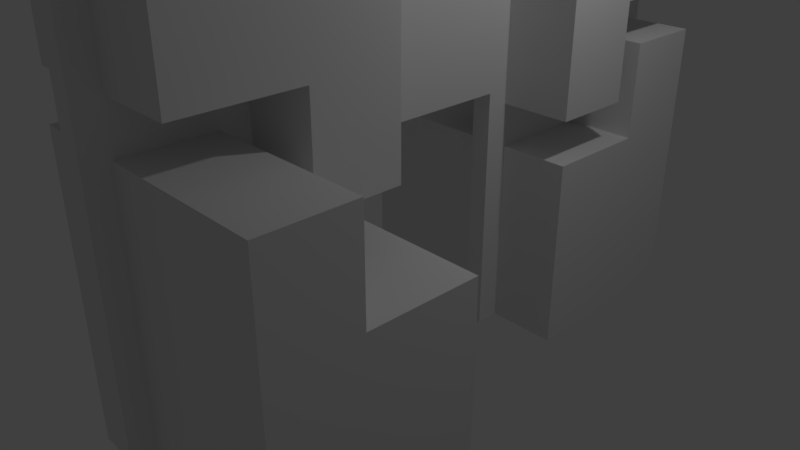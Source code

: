 # Source: C.H.I.L.D._Building_4.blend  (saved by Blender 2.80.75; exported with 4.5.12 LTS)
import bpy
from mathutils import Matrix  # noqa: F401  (used for matrix-valued properties, if any)

bpy.ops.wm.read_factory_settings(use_empty=True)
scene = bpy.context.scene
scene.name = 'Scene'

# ---- collections
col_collection_1 = bpy.data.collections.new('Collection 1'); scene.collection.children.link(col_collection_1)

# ---- materials (node trees are filled in below, after node groups)
mat_material = bpy.data.materials.new('Material')
mat_material.alpha_threshold = 0.0
mat_material.use_transparent_shadow = False
mat_material.roughness = 0.5
mat_material.line_color = (0.0, 0.0, 0.0, 1.0)

# ---- material node trees

# ---- world
world_world = bpy.data.worlds.new('World'); scene.world = world_world
world_world.color = (0.05088, 0.05088, 0.05088)
world_world.use_sun_shadow = False
world_world.sun_shadow_jitter_overblur = 0.0

# ---- cameras
cam_camera = bpy.data.cameras.new('Camera')
cam_camera.clip_end = 100.0
cam_camera.lens = 35.0
cam_camera.sensor_width = 32.0
cam_camera.sensor_height = 18.0
cam_camera.ortho_scale = 7.314
cam_camera.dof.focus_distance = 0.0
cam_camera.dof.aperture_fstop = 128.0

# ---- lights
light_lamp = bpy.data.lights.new('Lamp', 'POINT')
light_lamp.transmission_factor = 0.0
light_lamp.cutoff_distance = 30.0
light_lamp.energy = 100.0
light_lamp.shadow_buffer_clip_start = 1.001
light_lamp.shadow_soft_size = 0.1
light_lamp.shadow_maximum_resolution = 0.006
light_lamp.use_absolute_resolution = True

# ---- meshes
me_cube_002 = bpy.data.meshes.new('Cube.002')
me_cube_002.from_pydata([(-2.764, 8.431, -1.0), (-2.764, 8.431, 1.0), (-2.764, 10.43, -1.0), (-2.764, 10.43, 1.0), (-0.9099, 26.13, -0.9984), (-2.57, 26.13, -0.9984), (-2.57, 0.6748, -0.9984), (-0.9099, 0.6748, -0.9984), (-1.848, 26.13, -0.9984), (-0.9099, 9.333, -0.9984), (-0.9099, 26.13, -0.1093), (-2.57, 9.333, -0.9984), (-2.57, 26.13, -0.1093), (-1.848, 0.6748, -0.9984), (-2.57, 0.6748, -0.1093), (-0.9099, 0.6748, -0.1093), (-0.9099, 9.333, -0.1093), (-1.848, 0.6748, -0.1093), (-2.57, 9.333, -0.1093), (-1.848, 26.13, -0.1093), (-1.848, 9.333, -0.9984), (-2.57, 26.13, 0.3352), (-2.57, 0.6748, 0.3352), (-1.848, 0.6748, 0.3352), (-2.57, 9.333, 0.3352), (-1.848, 26.13, 0.3352), (-0.9099, 26.13, -0.5539), (-2.57, 26.13, -0.5539), (-2.57, 0.6748, -0.5539), (-0.9099, 0.6748, -0.5539), (-0.9099, 9.333, -0.5539), (-1.848, 0.6748, -0.5539), (-2.57, 9.333, -0.5539), (-1.848, 26.13, -0.5539), (-0.8943, 17.71, 0.9829), (-2.555, 17.71, 0.9829), (-2.555, 0.9542, 0.9829), (-0.8943, 0.9542, 0.9829), (-0.8943, 17.71, 0.09384), (-0.8943, 0.9542, 0.09384), (-1.616, 17.71, 0.9829), (-0.8943, 9.333, 0.9829), (-2.555, 9.333, 0.9829), (-1.616, 0.9542, 0.9829), (-0.8943, 9.333, 0.09384), (-1.616, 0.9542, 0.09384), (-1.616, 17.71, 0.09384), (-1.616, 9.333, 0.9829), (-0.8943, 17.71, 0.5384), (-2.555, 17.71, 0.5384), (-2.555, 0.9542, 0.5384), (-0.8943, 0.9542, 0.5384), (-0.8943, 9.333, 0.5384), (-1.616, 0.9542, 0.5384), (-2.555, 9.333, 0.5384), (-1.616, 17.71, 0.5384), (-0.6962, 10.43, -1.0), (-0.6962, 10.43, 1.0), (-0.6962, 8.431, -1.0), (-0.6962, 8.431, 1.0), (-2.764, 8.431, 0.0), (-2.764, 10.43, 0.0), (-0.6962, 8.431, 0.1625), (-0.6962, 10.43, 0.1625), (2.764, 8.431, -1.0), (2.764, 8.431, 1.0), (2.764, 10.43, -1.0), (2.764, 10.43, 1.0), (0.0, 8.431, 1.0), (0.0, 10.43, 1.0), (0.9099, 17.71, -0.9984), (2.57, 17.71, -0.9984), (2.57, -7.747, -0.9984), (0.9099, -7.747, -0.9984), (1.848, 17.71, -0.9984), (0.9099, 9.333, -0.9984), (0.9099, 17.71, -0.1093), (2.57, 9.333, -0.9984), (2.57, 17.71, -0.1093), (1.848, -7.747, -0.9984), (2.57, -7.747, -0.1093), (0.9099, -7.747, -0.1093), (0.9099, 9.333, -0.1093), (1.848, -7.747, -0.1093), (2.57, 9.333, -0.1093), (1.848, 17.71, -0.1093), (1.848, 9.333, -0.9984), (2.57, 17.71, 0.3352), (2.57, -7.747, 0.3352), (1.848, -7.747, 0.3352), (2.57, 9.333, 0.3352), (1.848, 17.71, 0.3352), (0.9099, 17.71, -0.5539), (2.57, 17.71, -0.5539), (2.57, -7.747, -0.5539), (0.9099, -7.747, -0.5539), (0.9099, 9.333, -0.5539), (1.848, -7.747, -0.5539), (2.57, 9.333, -0.5539), (1.848, 17.71, -0.5539), (0.8943, 17.71, 0.9829), (2.555, 17.71, 0.9829), (2.555, 0.9542, 0.9829), (0.8943, 0.9542, 0.9829), (0.8943, 17.71, 0.09384), (0.8943, 0.9542, 0.09384), (1.616, 17.71, 0.9829), (0.8943, 9.333, 0.9829), (2.555, 9.333, 0.9829), (1.616, 0.9542, 0.9829), (0.8943, 9.333, 0.09384), (1.616, 0.9542, 0.09384), (1.616, 17.71, 0.09384), (1.616, 9.333, 0.9829), (0.8943, 17.71, 0.5384), (2.555, 17.71, 0.5384), (2.555, 0.9542, 0.5384), (0.8943, 0.9542, 0.5384), (0.8943, 9.333, 0.5384), (1.616, 0.9542, 0.5384), (2.555, 9.333, 0.5384), (1.616, 17.71, 0.5384), (0.6962, 10.43, -1.0), (0.6962, 10.43, 1.0), (0.6962, 8.431, -1.0), (0.6962, 8.431, 1.0), (2.764, 8.431, 0.0), (2.764, 10.43, 0.0), (0.0, 10.43, 0.1625), (0.0, 8.431, 0.1625), (0.6962, 8.431, 0.1625), (0.6962, 10.43, 0.1625)], [], [(60, 1, 3, 61), (63, 57, 69, 128), (57, 3, 1, 59), (20, 11, 6, 13), (30, 9, 7, 29), (26, 4, 9, 30), (31, 17, 15, 29), (28, 14, 17, 31), (32, 18, 14, 28), (27, 12, 18, 32), (33, 19, 12, 27), (26, 10, 19, 33), (9, 20, 13, 7), (4, 8, 20, 9), (8, 5, 11, 20), (12, 21, 24, 18), (14, 22, 23, 17), (18, 24, 22, 14), (19, 25, 21, 12), (4, 26, 33, 8), (8, 33, 27, 5), (5, 27, 32, 11), (11, 32, 28, 6), (6, 28, 31, 13), (13, 31, 29, 7), (10, 26, 30, 16), (16, 30, 29, 15), (16, 15, 17, 19, 10), (21, 25, 23, 22, 24), (17, 23, 25, 19), (47, 43, 36, 42), (55, 40, 35, 49), (54, 42, 36, 50), (53, 43, 37, 51), (52, 44, 39, 51), (48, 38, 44, 52), (50, 36, 43, 53), (49, 35, 42, 54), (48, 34, 40, 55), (40, 47, 42, 35), (34, 41, 47, 40), (41, 37, 43, 47), (38, 48, 55, 46), (34, 48, 52, 41), (41, 52, 51, 37), (45, 53, 51, 39), (45, 46, 55, 53), (49, 54, 50, 53, 55), (44, 38, 46, 45, 39), (69, 57, 59, 68), (2, 56, 58, 0), (61, 3, 57, 63), (2, 61, 63, 56), (129, 62, 63, 128), (0, 60, 61, 2), (59, 1, 60, 0, 58, 62, 129, 68), (56, 63, 62, 58), (126, 127, 67, 65), (131, 128, 69, 123), (128, 129, 68, 69), (123, 125, 65, 67), (86, 79, 72, 77), (96, 95, 73, 75), (92, 96, 75, 70), (97, 95, 81, 83), (94, 97, 83, 80), (98, 94, 80, 84), (93, 98, 84, 78), (99, 93, 78, 85), (92, 99, 85, 76), (75, 73, 79, 86), (70, 75, 86, 74), (74, 86, 77, 71), (78, 84, 90, 87), (80, 83, 89, 88), (84, 80, 88, 90), (85, 78, 87, 91), (70, 74, 99, 92), (74, 71, 93, 99), (71, 77, 98, 93), (77, 72, 94, 98), (72, 79, 97, 94), (79, 73, 95, 97), (76, 82, 96, 92), (82, 81, 95, 96), (82, 76, 85, 83, 81), (87, 90, 88, 89, 91), (83, 85, 91, 89), (113, 108, 102, 109), (121, 115, 101, 106), (120, 116, 102, 108), (119, 117, 103, 109), (118, 117, 105, 110), (114, 118, 110, 104), (116, 119, 109, 102), (115, 120, 108, 101), (114, 121, 106, 100), (106, 101, 108, 113), (100, 106, 113, 107), (107, 113, 109, 103), (104, 112, 121, 114), (100, 107, 118, 114), (107, 103, 117, 118), (111, 105, 117, 119), (111, 119, 121, 112), (115, 121, 119, 116, 120), (110, 105, 111, 112, 104), (69, 68, 125, 123), (66, 64, 124, 122), (127, 131, 123, 67), (66, 122, 131, 127), (129, 128, 131, 130), (64, 66, 127, 126), (125, 68, 129, 130, 124, 64, 126, 65), (122, 124, 130, 131)])
_uv = me_cube_002.uv_layers.new(name='UVMap')
_uv.uv.foreach_set('vector', [0.5, 0.0, 0.625, 0.0, 0.625, 0.25, 0.5, 0.25, 0.5, 0.375, 0.625, 0.375, 0.625, 0.5, 0.5, 0.5, 0.75, 0.5, 0.875, 0.5, 0.875, 0.75, 0.75, 0.75, 0.0, 0.0, 0.0, 0.0, 0.0, 0.0, 0.0, 0.0, 0.0, 0.0, 0.0, 0.0, 0.0, 0.0, 0.0, 0.0, 0.0, 0.0, 0.0, 0.0, 0.0, 0.0, 0.0, 0.0, 0.0, 0.0, 0.0, 0.0, 0.0, 0.0, 0.0, 0.0, 0.0, 0.0, 0.0, 0.0, 0.0, 0.0, 0.0, 0.0, 0.0, 0.0, 0.0, 0.0, 0.0, 0.0, 0.0, 0.0, 0.0, 0.0, 0.0, 0.0, 0.0, 0.0, 0.0, 0.0, 0.0, 0.0, 0.0, 0.0, 0.0, 0.0, 0.0, 0.0, 0.0, 0.0, 0.0, 0.0, 0.0, 0.0, 0.0, 0.0, 0.0, 0.0, 0.0, 0.0, 0.0, 0.0, 0.0, 0.0, 0.0, 0.0, 0.0, 0.0, 0.0, 0.0, 0.0, 0.0, 0.0, 0.0, 0.0, 0.0, 0.0, 0.0, 0.0, 0.0, 0.0, 0.0, 0.0, 0.0, 0.0, 0.0, 0.0, 0.0, 0.0, 0.0, 0.0, 0.0, 0.0, 0.0, 0.0, 0.0, 0.0, 0.0, 0.0, 0.0, 0.0, 0.0, 0.0, 0.0, 0.0, 0.0, 0.0, 0.0, 0.0, 0.0, 0.0, 0.0, 0.0, 0.0, 0.0, 0.0, 0.0, 0.0, 0.0, 0.0, 0.0, 0.0, 0.0, 0.0, 0.0, 0.0, 0.0, 0.0, 0.0, 0.0, 0.0, 0.0, 0.0, 0.0, 0.0, 0.0, 0.0, 0.0, 0.0, 0.0, 0.0, 0.0, 0.0, 0.0, 0.0, 0.0, 0.0, 0.0, 0.0, 0.0, 0.0, 0.0, 0.0, 0.0, 0.0, 0.0, 0.0, 0.0, 0.0, 0.0, 0.0, 0.0, 0.0, 0.0, 0.0, 0.0, 0.0, 0.0, 0.0, 0.0, 0.0, 0.0, 0.0, 0.0, 0.0, 0.0, 0.0, 0.0, 0.0, 0.0, 0.0, 0.0, 0.0, 0.0, 0.0, 0.0, 0.0, 0.0, 0.0, 0.0, 0.0, 0.0, 0.0, 0.0, 0.0, 0.0, 0.0, 0.0, 0.0, 0.0, 0.0, 0.0, 0.0, 0.0, 0.0, 0.0, 0.0, 0.0, 0.0, 0.0, 0.0, 0.0, 0.0, 0.0, 0.0, 0.0, 0.0, 0.0, 0.0, 0.0, 0.0, 0.0, 0.0, 0.0, 0.0, 0.0, 0.0, 0.0, 0.0, 0.0, 0.0, 0.0, 0.0, 0.0, 0.0, 0.0, 0.0, 0.0, 0.0, 0.0, 0.0, 0.0, 0.0, 0.0, 0.0, 0.0, 0.0, 0.0, 0.0, 0.0, 0.0, 0.0, 0.0, 0.0, 0.0, 0.0, 0.0, 0.0, 0.0, 0.0, 0.0, 0.0, 0.0, 0.0, 0.0, 0.0, 0.0, 0.0, 0.0, 0.0, 0.0, 0.0, 0.0, 0.0, 0.0, 0.0, 0.0, 0.0, 0.0, 0.0, 0.0, 0.0, 0.0, 0.0, 0.0, 0.0, 0.0, 0.0, 0.0, 0.0, 0.0, 0.0, 0.0, 0.0, 0.0, 0.0, 0.0, 0.0, 0.0, 0.0, 0.0, 0.0, 0.0, 0.0, 0.0, 0.0, 0.0, 0.0, 0.0, 0.0, 0.0, 0.0, 0.0, 0.0, 0.0, 0.0, 0.0, 0.0, 0.0, 0.0, 0.0, 0.0, 0.0, 0.0, 0.0, 0.0, 0.0, 0.0, 0.0, 0.0, 0.0, 0.0, 0.0, 0.0, 0.0, 0.0, 0.0, 0.0, 0.0, 0.0, 0.0, 0.0, 0.0, 0.0, 0.0, 0.0, 0.0, 0.0, 0.0, 0.0, 0.0, 0.0, 0.0, 0.0, 0.0, 0.0, 0.0, 0.0, 0.0, 0.0, 0.625, 0.5, 0.75, 0.5, 0.75, 0.75, 0.625, 0.75, 0.125, 0.5, 0.25, 0.5, 0.25, 0.75, 0.125, 0.75, 0.5, 0.25, 0.625, 0.25, 0.625, 0.375, 0.5, 0.375, 0.375, 0.25, 0.5, 0.25, 0.5, 0.375, 0.375, 0.375, 0.5, 0.75, 0.5, 0.875, 0.5, 0.375, 0.5, 0.5, 0.375, 0.0, 0.5, 0.0, 0.5, 0.25, 0.375, 0.25, 0.625, 0.875, 0.625, 1.0, 0.5, 1.0, 0.375, 1.0, 0.375, 0.875, 0.5, 0.875, 0.5, 0.75, 0.625, 0.75, 0.375, 0.375, 0.5, 0.375, 0.5, 0.875, 0.375, 0.875, 0.5, 0.0, 0.5, 0.25, 0.625, 0.25, 0.625, 0.0, 0.5, 0.375, 0.5, 0.5, 0.625, 0.5, 0.625, 0.375, 0.5, 0.5, 0.5, 0.75, 0.625, 0.75, 0.625, 0.5, 0.75, 0.5, 0.75, 0.75, 0.875, 0.75, 0.875, 0.5, 0.0, 0.0, 0.0, 0.0, 0.0, 0.0, 0.0, 0.0, 0.0, 0.0, 0.0, 0.0, 0.0, 0.0, 0.0, 0.0, 0.0, 0.0, 0.0, 0.0, 0.0, 0.0, 0.0, 0.0, 0.0, 0.0, 0.0, 0.0, 0.0, 0.0, 0.0, 0.0, 0.0, 0.0, 0.0, 0.0, 0.0, 0.0, 0.0, 0.0, 0.0, 0.0, 0.0, 0.0, 0.0, 0.0, 0.0, 0.0, 0.0, 0.0, 0.0, 0.0, 0.0, 0.0, 0.0, 0.0, 0.0, 0.0, 0.0, 0.0, 0.0, 0.0, 0.0, 0.0, 0.0, 0.0, 0.0, 0.0, 0.0, 0.0, 0.0, 0.0, 0.0, 0.0, 0.0, 0.0, 0.0, 0.0, 0.0, 0.0, 0.0, 0.0, 0.0, 0.0, 0.0, 0.0, 0.0, 0.0, 0.0, 0.0, 0.0, 0.0, 0.0, 0.0, 0.0, 0.0, 0.0, 0.0, 0.0, 0.0, 0.0, 0.0, 0.0, 0.0, 0.0, 0.0, 0.0, 0.0, 0.0, 0.0, 0.0, 0.0, 0.0, 0.0, 0.0, 0.0, 0.0, 0.0, 0.0, 0.0, 0.0, 0.0, 0.0, 0.0, 0.0, 0.0, 0.0, 0.0, 0.0, 0.0, 0.0, 0.0, 0.0, 0.0, 0.0, 0.0, 0.0, 0.0, 0.0, 0.0, 0.0, 0.0, 0.0, 0.0, 0.0, 0.0, 0.0, 0.0, 0.0, 0.0, 0.0, 0.0, 0.0, 0.0, 0.0, 0.0, 0.0, 0.0, 0.0, 0.0, 0.0, 0.0, 0.0, 0.0, 0.0, 0.0, 0.0, 0.0, 0.0, 0.0, 0.0, 0.0, 0.0, 0.0, 0.0, 0.0, 0.0, 0.0, 0.0, 0.0, 0.0, 0.0, 0.0, 0.0, 0.0, 0.0, 0.0, 0.0, 0.0, 0.0, 0.0, 0.0, 0.0, 0.0, 0.0, 0.0, 0.0, 0.0, 0.0, 0.0, 0.0, 0.0, 0.0, 0.0, 0.0, 0.0, 0.0, 0.0, 0.0, 0.0, 0.0, 0.0, 0.0, 0.0, 0.0, 0.0, 0.0, 0.0, 0.0, 0.0, 0.0, 0.0, 0.0, 0.0, 0.0, 0.0, 0.0, 0.0, 0.0, 0.0, 0.0, 0.0, 0.0, 0.0, 0.0, 0.0, 0.0, 0.0, 0.0, 0.0, 0.0, 0.0, 0.0, 0.0, 0.0, 0.0, 0.0, 0.0, 0.0, 0.0, 0.0, 0.0, 0.0, 0.0, 0.0, 0.0, 0.0, 0.0, 0.0, 0.0, 0.0, 0.0, 0.0, 0.0, 0.0, 0.0, 0.0, 0.0, 0.0, 0.0, 0.0, 0.0, 0.0, 0.0, 0.0, 0.0, 0.0, 0.0, 0.0, 0.0, 0.0, 0.0, 0.0, 0.0, 0.0, 0.0, 0.0, 0.0, 0.0, 0.0, 0.0, 0.0, 0.0, 0.0, 0.0, 0.0, 0.0, 0.0, 0.0, 0.0, 0.0, 0.0, 0.0, 0.0, 0.0, 0.0, 0.0, 0.0, 0.0, 0.0, 0.0, 0.0, 0.0, 0.0, 0.0, 0.0, 0.0, 0.0, 0.0, 0.0, 0.0, 0.0, 0.0, 0.0, 0.0, 0.0, 0.0, 0.0, 0.0, 0.0, 0.0, 0.0, 0.0, 0.0, 0.0, 0.0, 0.0, 0.0, 0.0, 0.0, 0.0, 0.0, 0.0, 0.0, 0.0, 0.0, 0.0, 0.0, 0.0, 0.0, 0.0, 0.0, 0.0, 0.0, 0.0, 0.0, 0.0, 0.0, 0.0, 0.0, 0.0, 0.0, 0.0, 0.0, 0.0, 0.0, 0.0, 0.0, 0.0, 0.0, 0.0, 0.0, 0.0, 0.0, 0.0, 0.0, 0.625, 0.5, 0.625, 0.75, 0.75, 0.75, 0.75, 0.5, 0.125, 0.5, 0.125, 0.75, 0.25, 0.75, 0.25, 0.5, 0.5, 0.25, 0.5, 0.375, 0.625, 0.375, 0.625, 0.25, 0.375, 0.25, 0.375, 0.375, 0.5, 0.375, 0.5, 0.25, 0.5, 0.75, 0.5, 0.5, 0.5, 0.375, 0.5, 0.875, 0.375, 0.0, 0.375, 0.25, 0.5, 0.25, 0.5, 0.0, 0.625, 0.875, 0.625, 0.75, 0.5, 0.75, 0.5, 0.875, 0.375, 0.875, 0.375, 1.0, 0.5, 1.0, 0.625, 1.0, 0.375, 0.375, 0.375, 0.875, 0.5, 0.875, 0.5, 0.375])
me_cube_002.materials.append(mat_material)
me_cube_002.use_remesh_preserve_volume = False
me_cube_002.use_remesh_preserve_attributes = False
me_cube_002.use_mirror_vertex_groups = False
me_cube_002.update()

# ---- objects
ob_cube_002 = bpy.data.objects.new('Cube.002', me_cube_002)
ob_lamp = bpy.data.objects.new('Lamp', light_lamp)
ob_camera = bpy.data.objects.new('Camera', cam_camera)

# ---- transforms, parenting, visibility, modifiers, constraints
ob_cube_002.location = (0.01168, -0.2049, 1.84)
ob_cube_002.rotation_euler = (0.0, -0.0, 1.571)
ob_cube_002.scale = (1.386, -0.1193, 2.622)
ob_cube_002.lineart.crease_threshold = 0.0
ob_lamp.location = (4.076, 1.005, 5.904)
ob_lamp.rotation_euler = (0.6503, 0.05522, 1.866)
ob_lamp.lock_rotations_4d = False
ob_lamp.empty_display_type = 'ARROWS'
ob_lamp.color = (0.0, 0.0, 0.0, 0.0)
ob_lamp.lineart.crease_threshold = 0.0
ob_camera.location = (7.481, -6.508, 5.344)
ob_camera.rotation_euler = (1.109, 0.0, 0.8149)
ob_camera.lock_rotations_4d = False
ob_camera.empty_display_type = 'ARROWS'
ob_camera.color = (0.0, 0.0, 0.0, 0.0)
ob_camera.display_type = 'WIRE'
ob_camera.lineart.crease_threshold = 0.0

# ---- collection membership
scene.collection.objects.link(ob_cube_002)
col_collection_1.objects.link(ob_lamp)
col_collection_1.objects.link(ob_camera)

# ---- scene / render settings (as saved in the file)
scene.camera = ob_camera
scene.frame_start = 1; scene.frame_end = 250; scene.frame_set(1)
scene.render.engine = 'BLENDER_EEVEE_NEXT'
scene.render.resolution_percentage = 50
scene.render.dither_intensity = 0.0
scene.cycles.use_denoising = False
scene.cycles.samples = 128
scene.cycles.sampling_pattern = 'TABULATED_SOBOL'
scene.cycles.use_adaptive_sampling = False
scene.cycles.use_light_tree = False
scene.view_settings.view_transform = 'Standard'
bpy.context.view_layer.update()
